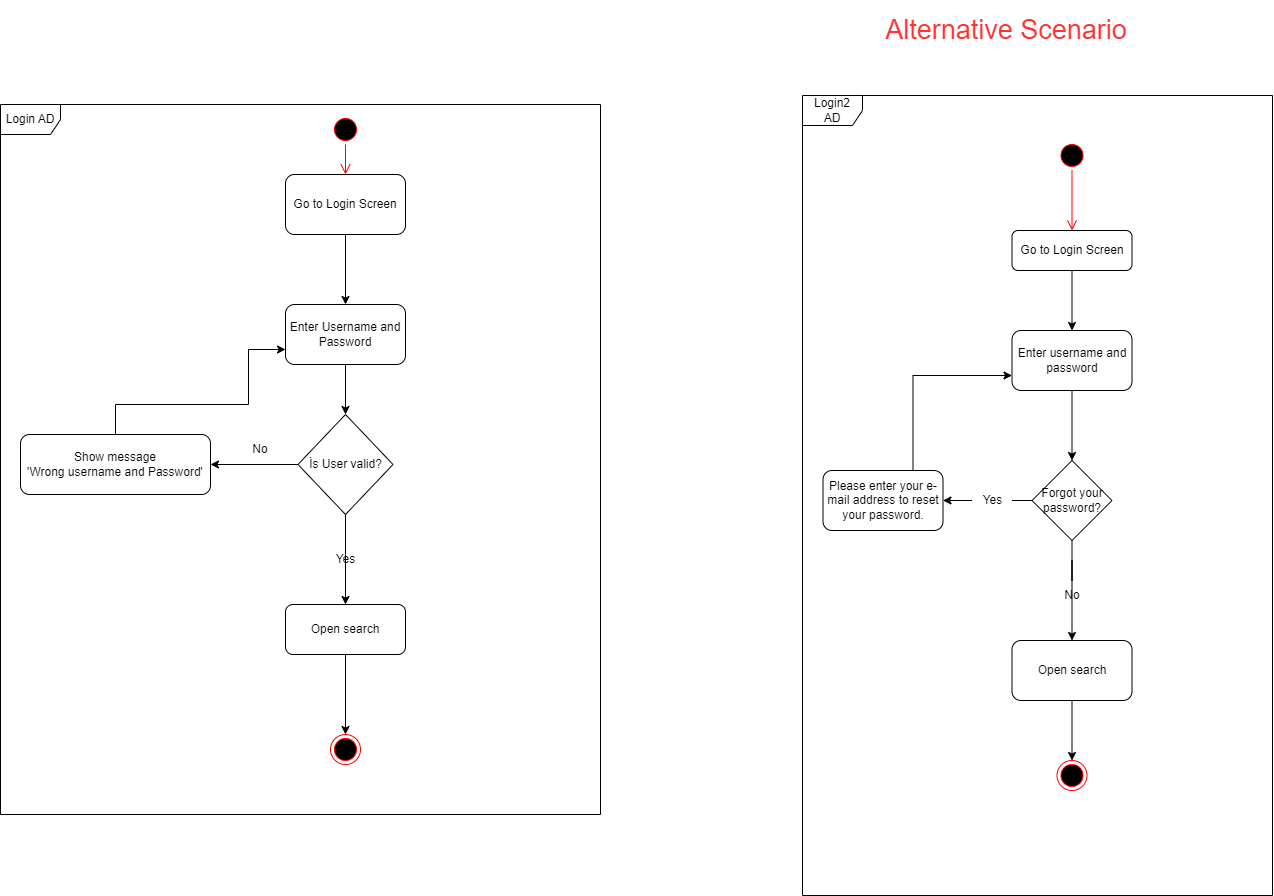

The diagram above was exported from draw.io. Its source (the exported page's mxGraphModel, read from the mxfile embedded in the PNG):
<mxGraphModel dx="2130" dy="1285" grid="1" gridSize="10" guides="1" tooltips="1" connect="1" arrows="1" fold="1" page="1" pageScale="1" pageWidth="827" pageHeight="1169" math="0" shadow="0">
  <root>
    <mxCell id="0" />
    <mxCell id="1" parent="0" />
    <mxCell id="R-NH3etxkVigWAVkTjyN-1" value="" style="ellipse;html=1;shape=startState;fillColor=#000000;strokeColor=#ff0000;" parent="1" vertex="1">
      <mxGeometry x="1211.5" y="155" width="30" height="30" as="geometry" />
    </mxCell>
    <mxCell id="R-NH3etxkVigWAVkTjyN-2" value="" style="edgeStyle=orthogonalEdgeStyle;html=1;verticalAlign=bottom;endArrow=open;endSize=8;strokeColor=#ff0000;rounded=0;" parent="1" source="R-NH3etxkVigWAVkTjyN-1" edge="1">
      <mxGeometry relative="1" as="geometry">
        <mxPoint x="1226.5" y="245" as="targetPoint" />
      </mxGeometry>
    </mxCell>
    <mxCell id="R-NH3etxkVigWAVkTjyN-4" style="edgeStyle=orthogonalEdgeStyle;rounded=0;orthogonalLoop=1;jettySize=auto;html=1;" parent="1" source="R-NH3etxkVigWAVkTjyN-3" edge="1">
      <mxGeometry relative="1" as="geometry">
        <mxPoint x="1226.5" y="345" as="targetPoint" />
      </mxGeometry>
    </mxCell>
    <mxCell id="R-NH3etxkVigWAVkTjyN-3" value="Go to Login Screen" style="rounded=1;whiteSpace=wrap;html=1;" parent="1" vertex="1">
      <mxGeometry x="1166.5" y="245" width="120" height="40" as="geometry" />
    </mxCell>
    <mxCell id="R-NH3etxkVigWAVkTjyN-6" style="edgeStyle=orthogonalEdgeStyle;rounded=0;orthogonalLoop=1;jettySize=auto;html=1;" parent="1" source="R-NH3etxkVigWAVkTjyN-5" edge="1">
      <mxGeometry relative="1" as="geometry">
        <mxPoint x="1226.5" y="475" as="targetPoint" />
      </mxGeometry>
    </mxCell>
    <mxCell id="R-NH3etxkVigWAVkTjyN-5" value="Enter username and password" style="rounded=1;whiteSpace=wrap;html=1;" parent="1" vertex="1">
      <mxGeometry x="1166.5" y="345" width="120" height="60" as="geometry" />
    </mxCell>
    <mxCell id="R-NH3etxkVigWAVkTjyN-8" style="edgeStyle=orthogonalEdgeStyle;rounded=0;orthogonalLoop=1;jettySize=auto;html=1;exitX=0;exitY=0.5;exitDx=0;exitDy=0;startArrow=none;" parent="1" source="R-NH3etxkVigWAVkTjyN-13" edge="1">
      <mxGeometry relative="1" as="geometry">
        <mxPoint x="1097.5" y="515" as="targetPoint" />
      </mxGeometry>
    </mxCell>
    <mxCell id="R-NH3etxkVigWAVkTjyN-10" style="edgeStyle=orthogonalEdgeStyle;rounded=0;orthogonalLoop=1;jettySize=auto;html=1;startArrow=none;" parent="1" source="R-NH3etxkVigWAVkTjyN-15" target="R-NH3etxkVigWAVkTjyN-11" edge="1">
      <mxGeometry relative="1" as="geometry">
        <mxPoint x="1226.5" y="635" as="targetPoint" />
        <Array as="points">
          <mxPoint x="1226.5" y="575" />
          <mxPoint x="1226.5" y="575" />
        </Array>
      </mxGeometry>
    </mxCell>
    <mxCell id="R-NH3etxkVigWAVkTjyN-7" value="Forgot your password?" style="rhombus;whiteSpace=wrap;html=1;" parent="1" vertex="1">
      <mxGeometry x="1186.5" y="475" width="80" height="80" as="geometry" />
    </mxCell>
    <mxCell id="R-NH3etxkVigWAVkTjyN-21" style="edgeStyle=orthogonalEdgeStyle;rounded=0;orthogonalLoop=1;jettySize=auto;html=1;entryX=0;entryY=0.75;entryDx=0;entryDy=0;exitX=0.425;exitY=0;exitDx=0;exitDy=0;exitPerimeter=0;" parent="1" source="R-NH3etxkVigWAVkTjyN-9" target="R-NH3etxkVigWAVkTjyN-5" edge="1">
      <mxGeometry relative="1" as="geometry">
        <Array as="points">
          <mxPoint x="1067.5" y="485" />
          <mxPoint x="1067.5" y="390" />
        </Array>
      </mxGeometry>
    </mxCell>
    <mxCell id="R-NH3etxkVigWAVkTjyN-9" value="Please enter your e-mail address to reset your password." style="rounded=1;whiteSpace=wrap;html=1;" parent="1" vertex="1">
      <mxGeometry x="977.5" y="485" width="120" height="60" as="geometry" />
    </mxCell>
    <mxCell id="R-NH3etxkVigWAVkTjyN-18" value="" style="edgeStyle=orthogonalEdgeStyle;rounded=0;orthogonalLoop=1;jettySize=auto;html=1;" parent="1" source="R-NH3etxkVigWAVkTjyN-11" target="R-NH3etxkVigWAVkTjyN-17" edge="1">
      <mxGeometry relative="1" as="geometry" />
    </mxCell>
    <mxCell id="R-NH3etxkVigWAVkTjyN-11" value="Open search" style="rounded=1;whiteSpace=wrap;html=1;" parent="1" vertex="1">
      <mxGeometry x="1166.5" y="655" width="120" height="60" as="geometry" />
    </mxCell>
    <mxCell id="R-NH3etxkVigWAVkTjyN-13" value="Yes" style="text;html=1;align=center;verticalAlign=middle;resizable=0;points=[];autosize=1;strokeColor=none;fillColor=none;" parent="1" vertex="1">
      <mxGeometry x="1126.5" y="500" width="40" height="30" as="geometry" />
    </mxCell>
    <mxCell id="R-NH3etxkVigWAVkTjyN-14" value="" style="edgeStyle=orthogonalEdgeStyle;rounded=0;orthogonalLoop=1;jettySize=auto;html=1;exitX=0;exitY=0.5;exitDx=0;exitDy=0;endArrow=none;" parent="1" source="R-NH3etxkVigWAVkTjyN-7" target="R-NH3etxkVigWAVkTjyN-13" edge="1">
      <mxGeometry relative="1" as="geometry">
        <mxPoint x="1097.5" y="515" as="targetPoint" />
        <mxPoint x="1186.5" y="515" as="sourcePoint" />
      </mxGeometry>
    </mxCell>
    <mxCell id="R-NH3etxkVigWAVkTjyN-15" value="No" style="text;html=1;strokeColor=none;fillColor=none;align=center;verticalAlign=middle;whiteSpace=wrap;rounded=0;" parent="1" vertex="1">
      <mxGeometry x="1196.5" y="595" width="60" height="30" as="geometry" />
    </mxCell>
    <mxCell id="R-NH3etxkVigWAVkTjyN-16" value="" style="edgeStyle=orthogonalEdgeStyle;rounded=0;orthogonalLoop=1;jettySize=auto;html=1;endArrow=none;" parent="1" source="R-NH3etxkVigWAVkTjyN-7" target="R-NH3etxkVigWAVkTjyN-15" edge="1">
      <mxGeometry relative="1" as="geometry">
        <mxPoint x="1226.5" y="605" as="targetPoint" />
        <mxPoint x="1226.5" y="555" as="sourcePoint" />
        <Array as="points" />
      </mxGeometry>
    </mxCell>
    <mxCell id="R-NH3etxkVigWAVkTjyN-17" value="" style="ellipse;html=1;shape=endState;fillColor=#000000;strokeColor=#ff0000;" parent="1" vertex="1">
      <mxGeometry x="1211.5" y="775" width="30" height="30" as="geometry" />
    </mxCell>
    <mxCell id="R-NH3etxkVigWAVkTjyN-22" value="Login2&lt;br&gt;AD" style="shape=umlFrame;whiteSpace=wrap;html=1;" parent="1" vertex="1">
      <mxGeometry x="957" y="110" width="470" height="800" as="geometry" />
    </mxCell>
    <mxCell id="PAvd_WF5mPGNzmoPXejq-2" value="" style="ellipse;html=1;shape=startState;fillColor=#000000;strokeColor=#ff0000;" vertex="1" parent="1">
      <mxGeometry x="485" y="129" width="30" height="30" as="geometry" />
    </mxCell>
    <mxCell id="PAvd_WF5mPGNzmoPXejq-3" value="" style="edgeStyle=orthogonalEdgeStyle;html=1;verticalAlign=bottom;endArrow=open;endSize=8;strokeColor=#ff0000;rounded=0;entryX=0.5;entryY=0;entryDx=0;entryDy=0;" edge="1" parent="1" source="PAvd_WF5mPGNzmoPXejq-2" target="PAvd_WF5mPGNzmoPXejq-5">
      <mxGeometry relative="1" as="geometry">
        <mxPoint x="500" y="169" as="targetPoint" />
      </mxGeometry>
    </mxCell>
    <mxCell id="PAvd_WF5mPGNzmoPXejq-4" style="edgeStyle=orthogonalEdgeStyle;rounded=0;orthogonalLoop=1;jettySize=auto;html=1;exitX=0.5;exitY=1;exitDx=0;exitDy=0;" edge="1" parent="1" source="PAvd_WF5mPGNzmoPXejq-5">
      <mxGeometry relative="1" as="geometry">
        <mxPoint x="500" y="319" as="targetPoint" />
      </mxGeometry>
    </mxCell>
    <mxCell id="PAvd_WF5mPGNzmoPXejq-5" value="Go to Login Screen" style="rounded=1;whiteSpace=wrap;html=1;" vertex="1" parent="1">
      <mxGeometry x="440" y="189" width="120" height="60" as="geometry" />
    </mxCell>
    <mxCell id="PAvd_WF5mPGNzmoPXejq-6" style="edgeStyle=orthogonalEdgeStyle;rounded=0;orthogonalLoop=1;jettySize=auto;html=1;" edge="1" parent="1" source="PAvd_WF5mPGNzmoPXejq-7">
      <mxGeometry relative="1" as="geometry">
        <mxPoint x="500" y="429" as="targetPoint" />
      </mxGeometry>
    </mxCell>
    <mxCell id="PAvd_WF5mPGNzmoPXejq-7" value="Enter Username and Password" style="rounded=1;whiteSpace=wrap;html=1;" vertex="1" parent="1">
      <mxGeometry x="440" y="319" width="120" height="60" as="geometry" />
    </mxCell>
    <mxCell id="PAvd_WF5mPGNzmoPXejq-8" style="edgeStyle=orthogonalEdgeStyle;rounded=0;orthogonalLoop=1;jettySize=auto;html=1;exitX=0.5;exitY=1;exitDx=0;exitDy=0;" edge="1" parent="1" source="PAvd_WF5mPGNzmoPXejq-10">
      <mxGeometry relative="1" as="geometry">
        <mxPoint x="500" y="619" as="targetPoint" />
        <Array as="points">
          <mxPoint x="500" y="569" />
          <mxPoint x="500" y="569" />
        </Array>
      </mxGeometry>
    </mxCell>
    <mxCell id="PAvd_WF5mPGNzmoPXejq-9" style="edgeStyle=orthogonalEdgeStyle;rounded=0;orthogonalLoop=1;jettySize=auto;html=1;exitX=0;exitY=0.5;exitDx=0;exitDy=0;" edge="1" parent="1" source="PAvd_WF5mPGNzmoPXejq-10">
      <mxGeometry relative="1" as="geometry">
        <mxPoint x="365" y="479" as="targetPoint" />
      </mxGeometry>
    </mxCell>
    <mxCell id="PAvd_WF5mPGNzmoPXejq-10" value="İs User valid?" style="rhombus;whiteSpace=wrap;html=1;" vertex="1" parent="1">
      <mxGeometry x="452.5" y="429" width="95" height="100" as="geometry" />
    </mxCell>
    <mxCell id="PAvd_WF5mPGNzmoPXejq-11" value="Yes" style="text;html=1;align=center;verticalAlign=middle;resizable=0;points=[];autosize=1;strokeColor=none;fillColor=none;" vertex="1" parent="1">
      <mxGeometry x="480" y="559" width="40" height="30" as="geometry" />
    </mxCell>
    <mxCell id="PAvd_WF5mPGNzmoPXejq-12" value="No" style="text;html=1;strokeColor=none;fillColor=none;align=center;verticalAlign=middle;whiteSpace=wrap;rounded=0;" vertex="1" parent="1">
      <mxGeometry x="385" y="449" width="60" height="30" as="geometry" />
    </mxCell>
    <mxCell id="PAvd_WF5mPGNzmoPXejq-19" style="edgeStyle=orthogonalEdgeStyle;rounded=0;orthogonalLoop=1;jettySize=auto;html=1;entryX=0.5;entryY=0;entryDx=0;entryDy=0;" edge="1" parent="1" source="PAvd_WF5mPGNzmoPXejq-13" target="PAvd_WF5mPGNzmoPXejq-18">
      <mxGeometry relative="1" as="geometry" />
    </mxCell>
    <mxCell id="PAvd_WF5mPGNzmoPXejq-13" value="Open search" style="rounded=1;whiteSpace=wrap;html=1;" vertex="1" parent="1">
      <mxGeometry x="440" y="619" width="120" height="50" as="geometry" />
    </mxCell>
    <mxCell id="PAvd_WF5mPGNzmoPXejq-14" style="edgeStyle=orthogonalEdgeStyle;rounded=0;orthogonalLoop=1;jettySize=auto;html=1;entryX=0;entryY=0.75;entryDx=0;entryDy=0;" edge="1" parent="1" source="PAvd_WF5mPGNzmoPXejq-15" target="PAvd_WF5mPGNzmoPXejq-7">
      <mxGeometry relative="1" as="geometry">
        <mxPoint x="265" y="319" as="targetPoint" />
        <Array as="points">
          <mxPoint x="270" y="419" />
          <mxPoint x="403" y="419" />
          <mxPoint x="403" y="364" />
        </Array>
      </mxGeometry>
    </mxCell>
    <mxCell id="PAvd_WF5mPGNzmoPXejq-15" value="Show message&lt;br&gt;'Wrong username and Password'" style="rounded=1;whiteSpace=wrap;html=1;" vertex="1" parent="1">
      <mxGeometry x="175" y="449" width="190" height="60" as="geometry" />
    </mxCell>
    <mxCell id="PAvd_WF5mPGNzmoPXejq-16" value="Login AD" style="shape=umlFrame;whiteSpace=wrap;html=1;" vertex="1" parent="1">
      <mxGeometry x="155" y="119" width="600" height="710" as="geometry" />
    </mxCell>
    <mxCell id="PAvd_WF5mPGNzmoPXejq-18" value="" style="ellipse;html=1;shape=endState;fillColor=#000000;strokeColor=#ff0000;" vertex="1" parent="1">
      <mxGeometry x="485" y="749" width="30" height="30" as="geometry" />
    </mxCell>
    <mxCell id="PAvd_WF5mPGNzmoPXejq-20" value="&amp;nbsp; &amp;nbsp; &amp;nbsp;" style="text;html=1;align=center;verticalAlign=middle;resizable=0;points=[];autosize=1;strokeColor=none;fillColor=none;" vertex="1" parent="1">
      <mxGeometry x="1090" y="15" width="40" height="30" as="geometry" />
    </mxCell>
    <mxCell id="PAvd_WF5mPGNzmoPXejq-23" value="Alternative Scenario" style="text;html=1;strokeColor=none;fillColor=none;align=center;verticalAlign=middle;whiteSpace=wrap;rounded=0;fontSize=27;fontColor=#FF3333;" vertex="1" parent="1">
      <mxGeometry x="1001" y="30" width="320" height="30" as="geometry" />
    </mxCell>
  </root>
</mxGraphModel>